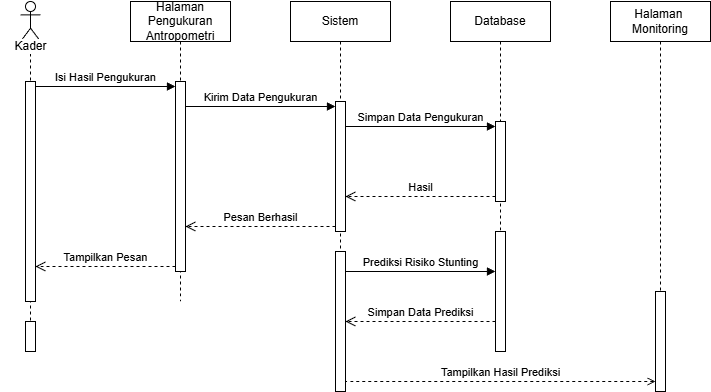

The diagram above was exported from draw.io. Its source (the exported page's mxGraphModel, read from the mxfile embedded in the PNG):
<mxGraphModel dx="1024" dy="549" grid="1" gridSize="10" guides="1" tooltips="1" connect="1" arrows="1" fold="1" page="1" pageScale="1" pageWidth="827" pageHeight="1169" math="0" shadow="0">
  <root>
    <mxCell id="0" />
    <mxCell id="1" parent="0" />
    <mxCell id="LDtMxtrHrlbEelCiQJJg-1" parent="1" style="shape=umlLifeline;perimeter=lifelinePerimeter;whiteSpace=wrap;html=1;container=1;dropTarget=0;collapsible=0;recursiveResize=0;outlineConnect=0;portConstraint=eastwest;newEdgeStyle={&quot;curved&quot;:0,&quot;rounded&quot;:0};participant=umlActor;size=40;" value="" vertex="1">
      <mxGeometry height="350" width="20" x="80" y="290" as="geometry" />
    </mxCell>
    <mxCell id="LDtMxtrHrlbEelCiQJJg-3" parent="LDtMxtrHrlbEelCiQJJg-1" style="html=1;points=[[0,0,0,0,5],[0,1,0,0,-5],[1,0,0,0,5],[1,1,0,0,-5]];perimeter=orthogonalPerimeter;outlineConnect=0;targetShapes=umlLifeline;portConstraint=eastwest;newEdgeStyle={&quot;curved&quot;:0,&quot;rounded&quot;:0};" value="" vertex="1">
      <mxGeometry height="220" width="10" x="5" y="80" as="geometry" />
    </mxCell>
    <mxCell id="Rvy7cRnM8GT4COdwvjhr-25" parent="LDtMxtrHrlbEelCiQJJg-1" style="html=1;points=[[0,0,0,0,5],[0,1,0,0,-5],[1,0,0,0,5],[1,1,0,0,-5]];perimeter=orthogonalPerimeter;outlineConnect=0;targetShapes=umlLifeline;portConstraint=eastwest;newEdgeStyle={&quot;curved&quot;:0,&quot;rounded&quot;:0};" value="" vertex="1">
      <mxGeometry height="30" width="10" x="5" y="320" as="geometry" />
    </mxCell>
    <mxCell id="LDtMxtrHrlbEelCiQJJg-2" parent="1" style="text;html=1;align=center;verticalAlign=middle;resizable=0;points=[];autosize=1;labelBackgroundColor=default;" value="Kader" vertex="1">
      <mxGeometry height="30" width="60" x="60" y="320" as="geometry" />
    </mxCell>
    <mxCell id="LDtMxtrHrlbEelCiQJJg-4" parent="1" style="shape=umlLifeline;perimeter=lifelinePerimeter;whiteSpace=wrap;html=1;container=1;dropTarget=0;collapsible=0;recursiveResize=0;outlineConnect=0;portConstraint=eastwest;newEdgeStyle={&quot;curved&quot;:0,&quot;rounded&quot;:0};" value="Halaman Pengukuran Antropometri" vertex="1">
      <mxGeometry height="300" width="100" x="190" y="290" as="geometry" />
    </mxCell>
    <mxCell id="Rvy7cRnM8GT4COdwvjhr-7" parent="LDtMxtrHrlbEelCiQJJg-4" style="html=1;points=[[0,0,0,0,5],[0,1,0,0,-5],[1,0,0,0,5],[1,1,0,0,-5]];perimeter=orthogonalPerimeter;outlineConnect=0;targetShapes=umlLifeline;portConstraint=eastwest;newEdgeStyle={&quot;curved&quot;:0,&quot;rounded&quot;:0};" value="" vertex="1">
      <mxGeometry height="190" width="10" x="45" y="80" as="geometry" />
    </mxCell>
    <mxCell id="Rvy7cRnM8GT4COdwvjhr-1" parent="1" style="shape=umlLifeline;perimeter=lifelinePerimeter;whiteSpace=wrap;html=1;container=1;dropTarget=0;collapsible=0;recursiveResize=0;outlineConnect=0;portConstraint=eastwest;newEdgeStyle={&quot;curved&quot;:0,&quot;rounded&quot;:0};" value="Sistem" vertex="1">
      <mxGeometry height="390" width="100" x="350" y="290" as="geometry" />
    </mxCell>
    <mxCell id="Rvy7cRnM8GT4COdwvjhr-10" parent="Rvy7cRnM8GT4COdwvjhr-1" style="html=1;points=[[0,0,0,0,5],[0,1,0,0,-5],[1,0,0,0,5],[1,1,0,0,-5]];perimeter=orthogonalPerimeter;outlineConnect=0;targetShapes=umlLifeline;portConstraint=eastwest;newEdgeStyle={&quot;curved&quot;:0,&quot;rounded&quot;:0};" value="" vertex="1">
      <mxGeometry height="130" width="10" x="45" y="100" as="geometry" />
    </mxCell>
    <mxCell id="Rvy7cRnM8GT4COdwvjhr-23" parent="Rvy7cRnM8GT4COdwvjhr-1" style="html=1;points=[[0,0,0,0,5],[0,1,0,0,-5],[1,0,0,0,5],[1,1,0,0,-5]];perimeter=orthogonalPerimeter;outlineConnect=0;targetShapes=umlLifeline;portConstraint=eastwest;newEdgeStyle={&quot;curved&quot;:0,&quot;rounded&quot;:0};" value="" vertex="1">
      <mxGeometry height="140" width="10" x="45" y="250" as="geometry" />
    </mxCell>
    <mxCell id="Rvy7cRnM8GT4COdwvjhr-2" parent="1" style="shape=umlLifeline;perimeter=lifelinePerimeter;whiteSpace=wrap;html=1;container=1;dropTarget=0;collapsible=0;recursiveResize=0;outlineConnect=0;portConstraint=eastwest;newEdgeStyle={&quot;curved&quot;:0,&quot;rounded&quot;:0};" value="Database" vertex="1">
      <mxGeometry height="230" width="100" x="510" y="290" as="geometry" />
    </mxCell>
    <mxCell id="Rvy7cRnM8GT4COdwvjhr-13" parent="Rvy7cRnM8GT4COdwvjhr-2" style="html=1;points=[[0,0,0,0,5],[0,1,0,0,-5],[1,0,0,0,5],[1,1,0,0,-5]];perimeter=orthogonalPerimeter;outlineConnect=0;targetShapes=umlLifeline;portConstraint=eastwest;newEdgeStyle={&quot;curved&quot;:0,&quot;rounded&quot;:0};" value="" vertex="1">
      <mxGeometry height="80" width="10" x="45" y="120" as="geometry" />
    </mxCell>
    <mxCell id="Rvy7cRnM8GT4COdwvjhr-14" edge="1" parent="Rvy7cRnM8GT4COdwvjhr-2" style="html=1;verticalAlign=bottom;endArrow=block;curved=0;rounded=0;entryX=0;entryY=0;entryDx=0;entryDy=5;" target="Rvy7cRnM8GT4COdwvjhr-13" value="Simpan Data Pengukuran">
      <mxGeometry relative="1" as="geometry">
        <mxPoint x="-105" y="125" as="sourcePoint" />
      </mxGeometry>
    </mxCell>
    <mxCell id="Rvy7cRnM8GT4COdwvjhr-8" edge="1" parent="1" source="LDtMxtrHrlbEelCiQJJg-3" style="html=1;verticalAlign=bottom;endArrow=block;curved=0;rounded=0;entryX=0;entryY=0;entryDx=0;entryDy=5;exitX=1;exitY=0;exitDx=0;exitDy=5;exitPerimeter=0;" target="Rvy7cRnM8GT4COdwvjhr-7" value="Isi Hasil Pengukuran">
      <mxGeometry relative="1" as="geometry">
        <mxPoint x="165" y="375" as="sourcePoint" />
      </mxGeometry>
    </mxCell>
    <mxCell id="Rvy7cRnM8GT4COdwvjhr-11" edge="1" parent="1" source="Rvy7cRnM8GT4COdwvjhr-7" style="html=1;verticalAlign=bottom;endArrow=block;curved=0;rounded=0;entryX=0;entryY=0;entryDx=0;entryDy=5;" target="Rvy7cRnM8GT4COdwvjhr-10" value="Kirim Data Pengukuran">
      <mxGeometry relative="1" as="geometry">
        <mxPoint x="325" y="395" as="sourcePoint" />
      </mxGeometry>
    </mxCell>
    <mxCell id="Rvy7cRnM8GT4COdwvjhr-15" edge="1" parent="1" source="Rvy7cRnM8GT4COdwvjhr-13" style="html=1;verticalAlign=bottom;endArrow=open;dashed=1;endSize=8;curved=0;rounded=0;exitX=0;exitY=1;exitDx=0;exitDy=-5;" target="Rvy7cRnM8GT4COdwvjhr-10" value="Hasil">
      <mxGeometry relative="1" as="geometry">
        <mxPoint x="485" y="485" as="targetPoint" />
      </mxGeometry>
    </mxCell>
    <mxCell id="Rvy7cRnM8GT4COdwvjhr-12" edge="1" parent="1" source="Rvy7cRnM8GT4COdwvjhr-10" style="html=1;verticalAlign=bottom;endArrow=open;dashed=1;endSize=8;curved=0;rounded=0;exitX=0;exitY=1;exitDx=0;exitDy=-5;" target="Rvy7cRnM8GT4COdwvjhr-7" value="Pesan Berhasil">
      <mxGeometry relative="1" as="geometry">
        <mxPoint x="325" y="465" as="targetPoint" />
      </mxGeometry>
    </mxCell>
    <mxCell id="Rvy7cRnM8GT4COdwvjhr-9" edge="1" parent="1" source="Rvy7cRnM8GT4COdwvjhr-7" style="html=1;verticalAlign=bottom;endArrow=open;dashed=1;endSize=8;curved=0;rounded=0;exitX=0;exitY=1;exitDx=0;exitDy=-5;" target="LDtMxtrHrlbEelCiQJJg-3" value="Tampilkan Pesan">
      <mxGeometry relative="1" as="geometry">
        <mxPoint x="165" y="445" as="targetPoint" />
      </mxGeometry>
    </mxCell>
    <mxCell id="Rvy7cRnM8GT4COdwvjhr-20" parent="1" style="shape=umlLifeline;perimeter=lifelinePerimeter;whiteSpace=wrap;html=1;container=1;dropTarget=0;collapsible=0;recursiveResize=0;outlineConnect=0;portConstraint=eastwest;newEdgeStyle={&quot;curved&quot;:0,&quot;rounded&quot;:0};" value="Halaman&amp;nbsp;&lt;div&gt;Monitoring&lt;/div&gt;" vertex="1">
      <mxGeometry height="350" width="100" x="670" y="290" as="geometry" />
    </mxCell>
    <mxCell id="Rvy7cRnM8GT4COdwvjhr-21" parent="Rvy7cRnM8GT4COdwvjhr-20" style="html=1;points=[[0,0,0,0,5],[0,1,0,0,-5],[1,0,0,0,5],[1,1,0,0,-5]];perimeter=orthogonalPerimeter;outlineConnect=0;targetShapes=umlLifeline;portConstraint=eastwest;newEdgeStyle={&quot;curved&quot;:0,&quot;rounded&quot;:0};" value="" vertex="1">
      <mxGeometry height="100" width="10" x="45" y="290" as="geometry" />
    </mxCell>
    <mxCell id="Rvy7cRnM8GT4COdwvjhr-22" edge="1" parent="1" style="html=1;verticalAlign=bottom;endArrow=block;curved=0;rounded=0;" value="Prediksi Risiko Stunting">
      <mxGeometry relative="1" as="geometry">
        <mxPoint x="405" y="560" as="sourcePoint" />
        <mxPoint x="555" y="560" as="targetPoint" />
      </mxGeometry>
    </mxCell>
    <mxCell id="wZmxlUzPtLMGuqeQ1zvB-2" parent="1" style="html=1;points=[[0,0,0,0,5],[0,1,0,0,-5],[1,0,0,0,5],[1,1,0,0,-5]];perimeter=orthogonalPerimeter;outlineConnect=0;targetShapes=umlLifeline;portConstraint=eastwest;newEdgeStyle={&quot;curved&quot;:0,&quot;rounded&quot;:0};" value="" vertex="1">
      <mxGeometry height="120" width="10" x="555" y="520" as="geometry" />
    </mxCell>
    <mxCell id="wZmxlUzPtLMGuqeQ1zvB-4" edge="1" parent="1" style="html=1;verticalAlign=bottom;endArrow=open;dashed=1;endSize=8;curved=0;rounded=0;exitX=0;exitY=1;exitDx=0;exitDy=-5;" value="Simpan Data Prediksi">
      <mxGeometry relative="1" as="geometry">
        <mxPoint x="555" y="610" as="sourcePoint" />
        <mxPoint x="405" y="610" as="targetPoint" />
      </mxGeometry>
    </mxCell>
    <mxCell id="wZmxlUzPtLMGuqeQ1zvB-8" edge="1" parent="1" source="Rvy7cRnM8GT4COdwvjhr-21" style="html=1;verticalAlign=bottom;endArrow=none;dashed=1;endSize=8;curved=0;rounded=0;endFill=0;startArrow=open;startFill=0;" value="Tampilkan Hasil Prediksi">
      <mxGeometry relative="1" as="geometry">
        <mxPoint x="555" y="670" as="sourcePoint" />
        <mxPoint x="405" y="670" as="targetPoint" />
      </mxGeometry>
    </mxCell>
  </root>
</mxGraphModel>